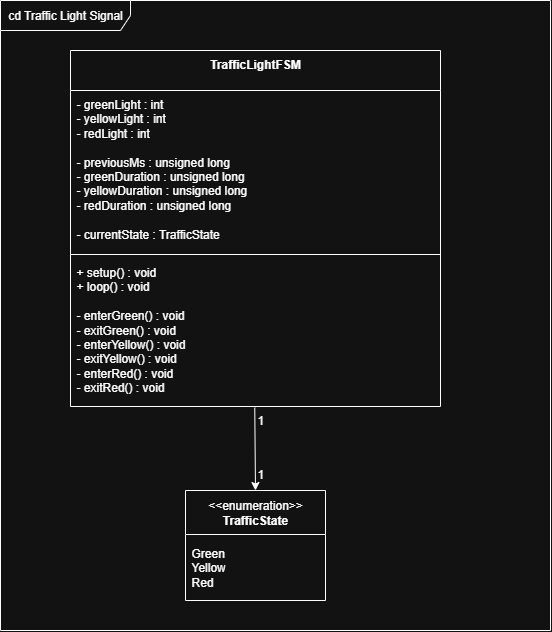

The diagram above was exported from draw.io. Its source (the exported page's mxGraphModel, read from the mxfile embedded in the PNG):
<mxGraphModel dx="853" dy="918" grid="1" gridSize="10" guides="1" tooltips="1" connect="1" arrows="1" fold="1" page="1" pageScale="1" pageWidth="827" pageHeight="1169" math="0" shadow="0">
  <root>
    <mxCell id="WIyWlLk6GJQsqaUBKTNV-0" />
    <mxCell id="WIyWlLk6GJQsqaUBKTNV-1" parent="WIyWlLk6GJQsqaUBKTNV-0" />
    <mxCell id="G10yh5yBcTqVR3xPBspt-0" value="TrafficLightFSM" style="swimlane;fontStyle=1;align=center;verticalAlign=top;childLayout=stackLayout;horizontal=1;startSize=40;horizontalStack=0;resizeParent=1;resizeParentMax=0;resizeLast=0;collapsible=1;marginBottom=0;whiteSpace=wrap;html=1;" vertex="1" parent="WIyWlLk6GJQsqaUBKTNV-1">
      <mxGeometry x="80" y="50" width="370" height="356" as="geometry" />
    </mxCell>
    <mxCell id="G10yh5yBcTqVR3xPBspt-1" value="&lt;div&gt;- greenLight : int&lt;/div&gt;&lt;div&gt;- yellowLight : int&lt;/div&gt;&lt;div&gt;- redLight : int&lt;/div&gt;&lt;div&gt;&lt;br&gt;&lt;/div&gt;&lt;div&gt;&lt;div&gt;- previousMs : unsigned long&lt;/div&gt;&lt;div&gt;- greenDuration : unsigned long&lt;/div&gt;&lt;div&gt;- yellowDuration : unsigned long&lt;/div&gt;&lt;div&gt;- redDuration : unsigned long&lt;/div&gt;&lt;/div&gt;&lt;div&gt;&lt;div&gt;&amp;nbsp;&lt;/div&gt;&lt;div&gt;&lt;span style=&quot;background-color: transparent; color: light-dark(rgb(0, 0, 0), rgb(255, 255, 255));&quot;&gt;- currentState : TrafficState&lt;/span&gt;&lt;/div&gt;&lt;/div&gt;&lt;div&gt;&lt;br&gt;&lt;/div&gt;" style="text;strokeColor=none;fillColor=none;align=left;verticalAlign=top;spacingLeft=4;spacingRight=4;overflow=hidden;rotatable=0;points=[[0,0.5],[1,0.5]];portConstraint=eastwest;whiteSpace=wrap;html=1;" vertex="1" parent="G10yh5yBcTqVR3xPBspt-0">
      <mxGeometry y="40" width="370" height="160" as="geometry" />
    </mxCell>
    <mxCell id="G10yh5yBcTqVR3xPBspt-2" value="" style="line;strokeWidth=1;fillColor=none;align=left;verticalAlign=middle;spacingTop=-1;spacingLeft=3;spacingRight=3;rotatable=0;labelPosition=right;points=[];portConstraint=eastwest;strokeColor=inherit;" vertex="1" parent="G10yh5yBcTqVR3xPBspt-0">
      <mxGeometry y="200" width="370" height="8" as="geometry" />
    </mxCell>
    <mxCell id="G10yh5yBcTqVR3xPBspt-3" value="&lt;div&gt;+ setup() : void&lt;/div&gt;&lt;div&gt;&lt;span style=&quot;background-color: transparent; color: light-dark(rgb(0, 0, 0), rgb(255, 255, 255));&quot;&gt;+ loop() : void&lt;/span&gt;&lt;/div&gt;&lt;div&gt;&lt;span style=&quot;background-color: transparent; color: light-dark(rgb(0, 0, 0), rgb(255, 255, 255));&quot;&gt;&lt;br&gt;&lt;/span&gt;&lt;/div&gt;&lt;div&gt;&lt;span style=&quot;background-color: transparent;&quot;&gt;&lt;div style=&quot;&quot;&gt;- enterGreen() : void&lt;/div&gt;&lt;div style=&quot;&quot;&gt;- exitGreen() : void&lt;/div&gt;&lt;div style=&quot;&quot;&gt;- enterYellow() : void&lt;/div&gt;&lt;div style=&quot;&quot;&gt;- exitYellow() : void&lt;/div&gt;&lt;div style=&quot;&quot;&gt;- enterRed() : void&lt;/div&gt;&lt;div style=&quot;&quot;&gt;- exitRed() : void&lt;/div&gt;&lt;/span&gt;&lt;/div&gt;" style="text;strokeColor=none;fillColor=none;align=left;verticalAlign=top;spacingLeft=4;spacingRight=4;overflow=hidden;rotatable=0;points=[[0,0.5],[1,0.5]];portConstraint=eastwest;whiteSpace=wrap;html=1;" vertex="1" parent="G10yh5yBcTqVR3xPBspt-0">
      <mxGeometry y="208" width="370" height="148" as="geometry" />
    </mxCell>
    <mxCell id="G10yh5yBcTqVR3xPBspt-4" value="&lt;div&gt;&lt;span style=&quot;font-weight: 400;&quot;&gt;&amp;lt;&amp;lt;enumeration&amp;gt;&amp;gt;&lt;/span&gt;&lt;/div&gt;TrafficState" style="swimlane;fontStyle=1;align=center;verticalAlign=middle;childLayout=stackLayout;horizontal=1;startSize=44;horizontalStack=0;resizeParent=1;resizeParentMax=0;resizeLast=0;collapsible=0;marginBottom=0;html=1;whiteSpace=wrap;" vertex="1" parent="WIyWlLk6GJQsqaUBKTNV-1">
      <mxGeometry x="195" y="490" width="140" height="110" as="geometry" />
    </mxCell>
    <mxCell id="G10yh5yBcTqVR3xPBspt-6" value="&lt;div&gt;Green&lt;/div&gt;&lt;div&gt;Yellow&lt;/div&gt;&lt;div&gt;Red&lt;/div&gt;" style="text;html=1;strokeColor=none;fillColor=none;align=left;verticalAlign=middle;spacingLeft=4;spacingRight=4;overflow=hidden;rotatable=0;points=[[0,0.5],[1,0.5]];portConstraint=eastwest;whiteSpace=wrap;" vertex="1" parent="G10yh5yBcTqVR3xPBspt-4">
      <mxGeometry y="44" width="140" height="66" as="geometry" />
    </mxCell>
    <mxCell id="G10yh5yBcTqVR3xPBspt-7" value="" style="endArrow=classic;html=1;rounded=0;entryX=0.5;entryY=0;entryDx=0;entryDy=0;exitX=0.498;exitY=1.008;exitDx=0;exitDy=0;exitPerimeter=0;" edge="1" parent="WIyWlLk6GJQsqaUBKTNV-1" source="G10yh5yBcTqVR3xPBspt-3" target="G10yh5yBcTqVR3xPBspt-4">
      <mxGeometry width="50" height="50" relative="1" as="geometry">
        <mxPoint x="270" y="410" as="sourcePoint" />
        <mxPoint x="440" y="540" as="targetPoint" />
      </mxGeometry>
    </mxCell>
    <mxCell id="G10yh5yBcTqVR3xPBspt-8" value="1" style="text;whiteSpace=wrap;" vertex="1" parent="WIyWlLk6GJQsqaUBKTNV-1">
      <mxGeometry x="265" y="406" width="20" height="20" as="geometry" />
    </mxCell>
    <mxCell id="G10yh5yBcTqVR3xPBspt-9" value="1" style="text;whiteSpace=wrap;" vertex="1" parent="WIyWlLk6GJQsqaUBKTNV-1">
      <mxGeometry x="265" y="460" width="10" height="20" as="geometry" />
    </mxCell>
    <mxCell id="G10yh5yBcTqVR3xPBspt-11" value="cd Traffic Light Signal" style="shape=umlFrame;whiteSpace=wrap;html=1;pointerEvents=0;width=130;height=30;" vertex="1" parent="WIyWlLk6GJQsqaUBKTNV-1">
      <mxGeometry x="10" width="550" height="630" as="geometry" />
    </mxCell>
  </root>
</mxGraphModel>